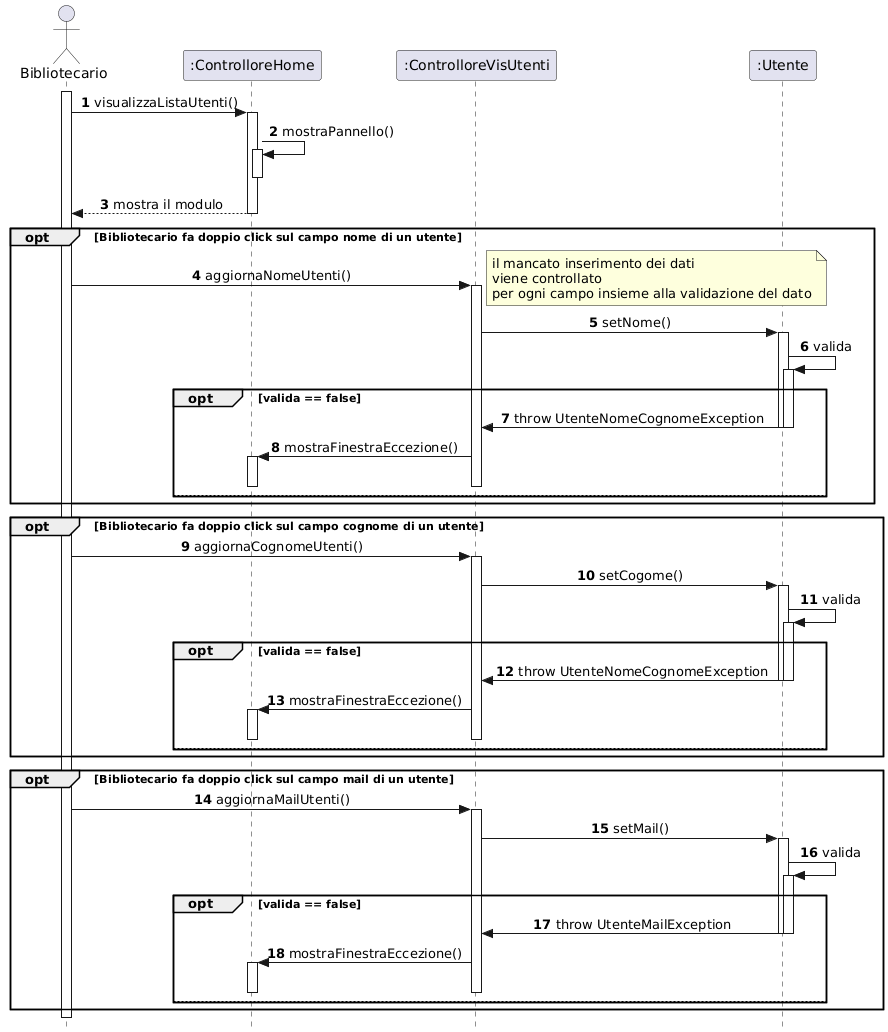

The diagram above was rendered by PlantUML. Its source (embedded in the PNG):
@startuml
skinparam style strictuml
skinparam sequenceMessageAlign center

actor "Bibliotecario" as Biblio
participant ":ControlloreHome" as CHome
participant ":ControlloreVisUtenti" as CVis
participant ":Utente" as U

autonumber

' 1. Apertura pannello
activate Biblio
Biblio -> CHome : visualizzaListaUtenti()
activate CHome
CHome -> CHome : mostraPannello()
activate CHome
deactivate CHome

CHome --> Biblio : mostra il modulo
deactivate CHome

    opt Bibliotecario fa doppio click sul campo nome di un utente
        Biblio -> CVis : aggiornaNomeUtenti()
note right
il mancato inserimento dei dati
viene controllato 
per ogni campo insieme alla validazione del dato
end note
        activate CVis
        CVis -> U : setNome()
        activate U
        U -> U : valida
        activate U
        opt valida == false
            U -> CVis : throw UtenteNomeCognomeException
            deactivate U
            deactivate U
            CVis -> CHome : mostraFinestraEccezione()
            activate CHome
            deactivate CHome
            deactivate CVis
        else 
        end
    end
    
    opt Bibliotecario fa doppio click sul campo cognome di un utente
        Biblio -> CVis : aggiornaCognomeUtenti()
        activate CVis
        CVis -> U : setCogome()
        activate U
        U -> U : valida
        activate U
        opt valida == false
            U -> CVis : throw UtenteNomeCognomeException
            deactivate U
            deactivate U
            CVis -> CHome : mostraFinestraEccezione()
            activate CHome
            deactivate CHome
            deactivate CVis
        else 
        end
    end
    
    opt Bibliotecario fa doppio click sul campo mail di un utente
        Biblio -> CVis : aggiornaMailUtenti()
        activate CVis
        CVis -> U : setMail()
        activate U
        U -> U : valida
        activate U
        opt valida == false
            U -> CVis : throw UtenteMailException
            deactivate U
            deactivate U
            CVis -> CHome : mostraFinestraEccezione()
            activate CHome
            deactivate CHome
            deactivate CVis
        else 
        end
    end
@enduml